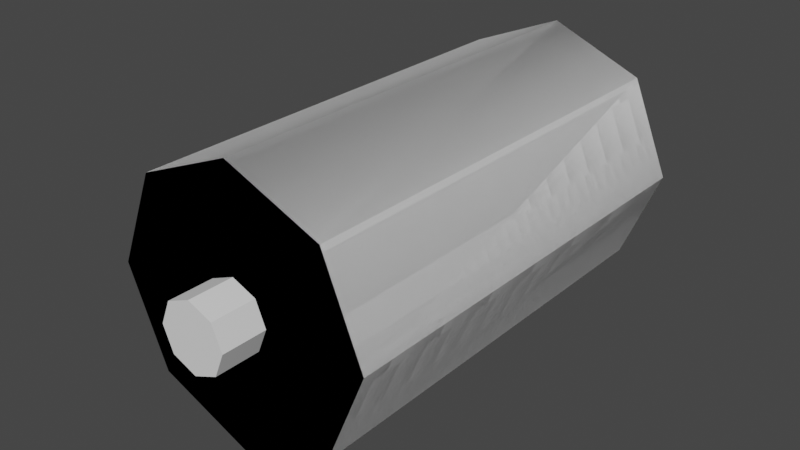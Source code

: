 # Source: shaft.blend  (saved by Blender 2.91.10; exported with 4.5.12 LTS)
import bpy
from mathutils import Matrix  # noqa: F401  (used for matrix-valued properties, if any)

bpy.ops.wm.read_factory_settings(use_empty=True)
scene = bpy.context.scene
scene.name = 'Scene'

# ---- collections
col_collection = bpy.data.collections.new('Collection'); scene.collection.children.link(col_collection)

# ---- world
world_world = bpy.data.worlds.new('World'); scene.world = world_world
world_world.use_nodes = True; world_world.node_tree.nodes.clear()
_N = world_world.node_tree.nodes; _L = world_world.node_tree.links
n0 = _N.new('ShaderNodeOutputWorld'); n0.name = 'World Output'; n0.location = (300, 300)
n1 = _N.new('ShaderNodeBackground'); n1.name = 'Background'; n1.location = (10, 300)
n1.inputs[0].default_value = (0.05088, 0.05088, 0.05088, 1.0)
_L.new(n1.outputs[0], n0.inputs[0])
n0.is_active_output = True
world_world.color = (0.05088, 0.05088, 0.05088)
world_world.use_sun_shadow = False
world_world.sun_shadow_jitter_overblur = 0.0

# ---- meshes
me_cylinder = bpy.data.meshes.new('Cylinder')
me_cylinder.from_pydata([(0.0, -2.5, -1.5), (0.0, 2.5, -1.5), (1.061, -2.5, -1.061), (1.061, 2.5, -1.061), (1.5, -2.5, -3.169e-07), (1.5, 2.5, 4.48e-07), (1.061, -2.5, 1.061), (1.061, 2.5, 1.061), (-1.311e-07, -2.5, 1.5), (-1.311e-07, 2.5, 1.5), (-1.061, -2.5, 1.061), (-1.061, 2.5, 1.061), (-1.5, -2.5, -4.004e-07), (-1.5, 2.5, 3.646e-07), (-1.061, -2.5, -1.061), (-1.061, 2.5, -1.061), (0.0, -2.5, -1.5), (1.061, -2.5, -1.061), (1.061, 2.5, -1.061), (0.0, 2.5, -1.5), (1.5, -2.5, -3.169e-07), (1.5, 2.5, 4.48e-07), (1.061, -2.5, 1.061), (1.061, 2.5, 1.061), (-1.311e-07, -2.5, 1.5), (-1.311e-07, 2.5, 1.5), (-1.061, -2.5, 1.061), (-1.061, 2.5, 1.061), (-1.5, -2.5, -4.004e-07), (-1.5, 2.5, 3.646e-07), (-1.061, -2.5, -1.061), (-1.061, 2.5, -1.061), (-6.668e-08, -2.5, -0.3812), (0.2696, -2.5, -0.2696), (0.3812, -2.5, -3.695e-07), (0.2696, -2.5, 0.2696), (-1e-07, -2.5, 0.3812), (-0.2696, -2.5, 0.2696), (-0.3812, -2.5, -3.907e-07), (-0.2696, -2.5, -0.2696), (-6.668e-08, -3.0, -0.3812), (0.2696, -3.0, -0.2696), (0.3812, -3.0, -3.695e-07), (0.2696, -3.0, 0.2696), (-1e-07, -3.0, 0.3812), (-0.2696, -3.0, 0.2696), (-0.3812, -3.0, -3.907e-07), (-0.2696, -3.0, -0.2696)], [], [(0, 2, 3, 1), (2, 4, 5, 3), (4, 6, 7, 5), (6, 8, 9, 7), (8, 10, 11, 9), (10, 12, 13, 11), (3, 5, 7, 9, 11, 13, 15, 1), (12, 14, 15, 13), (14, 0, 1, 15), (0, 14, 12, 10, 8, 6, 4, 2), (16, 19, 18, 17), (17, 18, 21, 20), (20, 21, 23, 22), (22, 23, 25, 24), (24, 25, 27, 26), (26, 27, 29, 28), (18, 19, 31, 29, 27, 25, 23, 21), (28, 29, 31, 30), (30, 31, 19, 16), (20, 22, 35, 34), (39, 32, 40, 47), (26, 28, 38, 37), (22, 24, 36, 35), (28, 30, 39, 38), (17, 20, 34, 33), (24, 26, 37, 36), (30, 16, 32, 39), (16, 17, 33, 32), (40, 41, 42, 43, 44, 45, 46, 47), (37, 38, 46, 45), (35, 36, 44, 43), (33, 34, 42, 41), (38, 39, 47, 46), (36, 37, 45, 44), (34, 35, 43, 42), (32, 33, 41, 40)])
_uv = me_cylinder.uv_layers.new(name='UVMap')
_uv.uv.foreach_set('vector', [1.0, 0.5, 0.875, 0.5, 0.875, 1.0, 1.0, 1.0, 0.875, 0.5, 0.75, 0.5, 0.75, 1.0, 0.875, 1.0, 0.75, 0.5, 0.625, 0.5, 0.625, 1.0, 0.75, 1.0, 0.625, 0.5, 0.5, 0.5, 0.5, 1.0, 0.625, 1.0, 0.5, 0.5, 0.375, 0.5, 0.375, 1.0, 0.5, 1.0, 0.375, 0.5, 0.25, 0.5, 0.25, 1.0, 0.375, 1.0, 0.4197, 0.4197, 0.49, 0.25, 0.4197, 0.08029, 0.25, 0.01, 0.08029, 0.08029, 0.01, 0.25, 0.08029, 0.4197, 0.25, 0.49, 0.25, 0.5, 0.125, 0.5, 0.125, 1.0, 0.25, 1.0, 0.125, 0.5, 0.0, 0.5, 0.0, 1.0, 0.125, 1.0, 0.75, 0.49, 0.5803, 0.4197, 0.51, 0.25, 0.5803, 0.08029, 0.75, 0.01, 0.9197, 0.08029, 0.99, 0.25, 0.9197, 0.4197, 1.0, 0.5, 1.0, 1.0, 0.875, 1.0, 0.875, 0.5, 0.875, 0.5, 0.875, 1.0, 0.75, 1.0, 0.75, 0.5, 0.75, 0.5, 0.75, 1.0, 0.625, 1.0, 0.625, 0.5, 0.625, 0.5, 0.625, 1.0, 0.5, 1.0, 0.5, 0.5, 0.5, 0.5, 0.5, 1.0, 0.375, 1.0, 0.375, 0.5, 0.375, 0.5, 0.375, 1.0, 0.25, 1.0, 0.25, 0.5, 0.4197, 0.4197, 0.25, 0.49, 0.08029, 0.4197, 0.01, 0.25, 0.08029, 0.08029, 0.25, 0.01, 0.4197, 0.08029, 0.49, 0.25, 0.25, 0.5, 0.25, 1.0, 0.125, 1.0, 0.125, 0.5, 0.125, 0.5, 0.125, 1.0, 0.0, 1.0, 0.0, 0.5, 0.75, 0.5, 0.625, 0.5, 0.625, 0.5, 0.75, 0.5, 0.125, 0.5, 0.0, 0.5, 0.0, 0.5, 0.125, 0.5, 0.375, 0.5, 0.25, 0.5, 0.25, 0.5, 0.375, 0.5, 0.625, 0.5, 0.5, 0.5, 0.5, 0.5, 0.625, 0.5, 0.25, 0.5, 0.125, 0.5, 0.125, 0.5, 0.25, 0.5, 0.875, 0.5, 0.75, 0.5, 0.75, 0.5, 0.875, 0.5, 0.5, 0.5, 0.375, 0.5, 0.375, 0.5, 0.5, 0.5, 0.125, 0.5, 0.0, 0.5, 0.0, 0.5, 0.125, 0.5, 1.0, 0.5, 0.875, 0.5, 0.875, 0.5, 1.0, 0.5, 0.75, 0.49, 0.9197, 0.4197, 0.99, 0.25, 0.9197, 0.08029, 0.75, 0.01, 0.5803, 0.08029, 0.51, 0.25, 0.5803, 0.4197, 0.375, 0.5, 0.25, 0.5, 0.25, 0.5, 0.375, 0.5, 0.625, 0.5, 0.5, 0.5, 0.5, 0.5, 0.625, 0.5, 0.875, 0.5, 0.75, 0.5, 0.75, 0.5, 0.875, 0.5, 0.25, 0.5, 0.125, 0.5, 0.125, 0.5, 0.25, 0.5, 0.5, 0.5, 0.375, 0.5, 0.375, 0.5, 0.5, 0.5, 0.75, 0.5, 0.625, 0.5, 0.625, 0.5, 0.75, 0.5, 1.0, 0.5, 0.875, 0.5, 0.875, 0.5, 1.0, 0.5])
me_cylinder.use_remesh_fix_poles = True
me_cylinder.use_remesh_preserve_attributes = False
me_cylinder.use_mirror_vertex_groups = False
me_cylinder.update()

# ---- objects
ob_cylinder = bpy.data.objects.new('Cylinder', me_cylinder)

# ---- transforms, parenting, visibility, modifiers, constraints
ob_cylinder.location = (0.0, 0.0, 0.0)
ob_cylinder.lineart.crease_threshold = 0.0

# ---- collection membership
col_collection.objects.link(ob_cylinder)

# ---- scene / render settings (as saved in the file)
scene.frame_start = 1; scene.frame_end = 250; scene.frame_set(25)
scene.render.engine = 'BLENDER_EEVEE_NEXT'
scene.cycles.use_denoising = False
scene.cycles.samples = 128
scene.cycles.sampling_pattern = 'TABULATED_SOBOL'
scene.cycles.use_adaptive_sampling = False
scene.cycles.use_light_tree = False
scene.view_settings.view_transform = 'Filmic'
bpy.context.view_layer.update()

# ---- added for rendering (the .blend has no active camera and no usable light): camera, sun
cam_auto = bpy.data.cameras.new('AutoCamera')
cam_auto.lens = 50.0
cam_auto.sensor_width = 36.0
cam_auto.clip_end = 1000.0
ob_auto_camera = bpy.data.objects.new('AutoCamera', cam_auto)
scene.collection.objects.link(ob_auto_camera)
ob_auto_camera.location = (6.42682, -7.96218, 5.14145)
ob_auto_camera.rotation_euler = (1.09748, -7.21219e-08, 0.694738)
scene.camera = ob_auto_camera
light_auto_sun = bpy.data.lights.new('AutoSun', 'SUN')
light_auto_sun.energy = 3.0
light_auto_sun.angle = 0.0523599
ob_auto_sun = bpy.data.objects.new('AutoSun', light_auto_sun)
scene.collection.objects.link(ob_auto_sun)
ob_auto_sun.rotation_euler = (0.872665, 0.174533, 0.523599)
bpy.context.view_layer.update()
